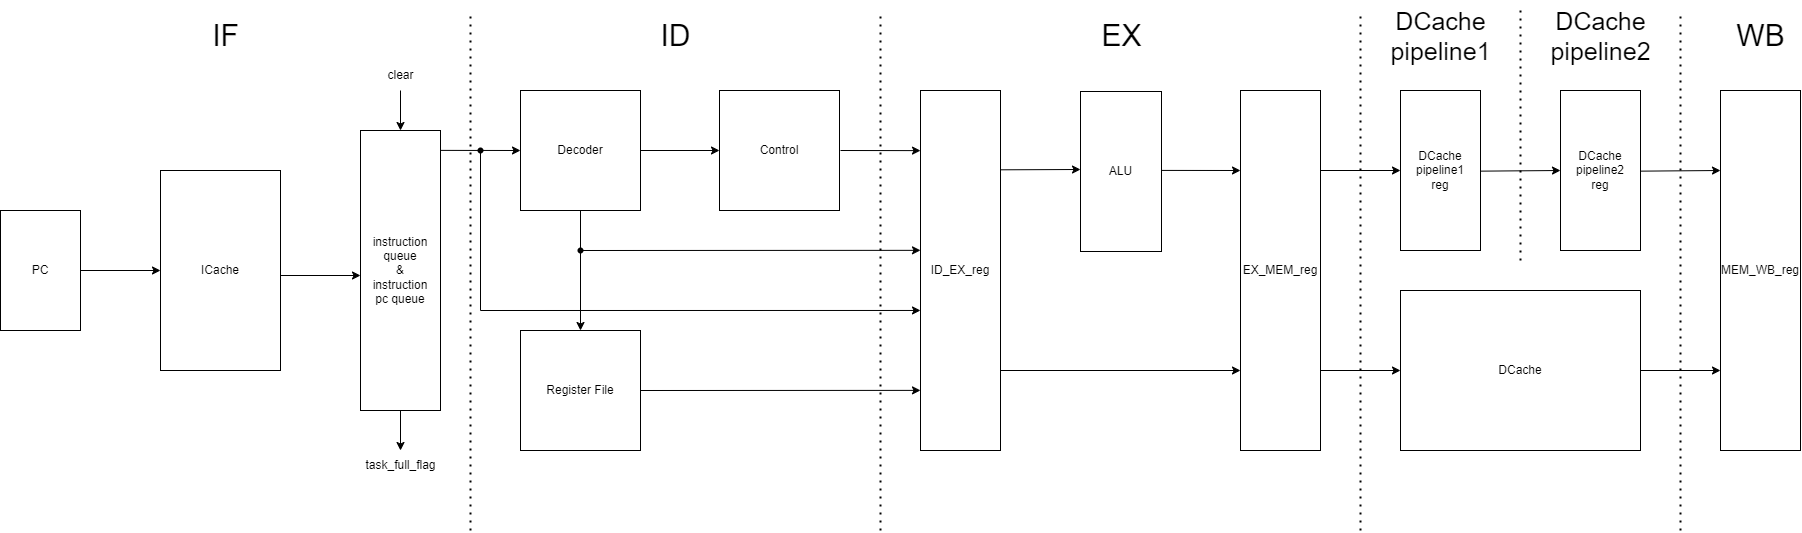

The diagram above was exported from draw.io. Its source (the exported page's mxGraphModel, read from the mxfile embedded in the PNG):
<mxGraphModel dx="2182" dy="1262" grid="1" gridSize="10" guides="1" tooltips="1" connect="1" arrows="1" fold="1" page="1" pageScale="1" pageWidth="3300" pageHeight="4681" math="0" shadow="0">
  <root>
    <mxCell id="0" />
    <mxCell id="1" parent="0" />
    <mxCell id="9IS23HHsIPEgt8DuQFEy-1" value="PC" style="rounded=0;whiteSpace=wrap;html=1;" parent="1" vertex="1">
      <mxGeometry x="200" y="240" width="80" height="120" as="geometry" />
    </mxCell>
    <mxCell id="9IS23HHsIPEgt8DuQFEy-14" value="ICache" style="rounded=0;whiteSpace=wrap;html=1;" parent="1" vertex="1">
      <mxGeometry x="360" y="200" width="120" height="200" as="geometry" />
    </mxCell>
    <mxCell id="lyLXSziRKh-G23-z7rGk-4" value="instruction&lt;br&gt;queue&lt;br&gt;&amp;amp;&lt;br&gt;instruction&lt;br&gt;pc queue" style="rounded=0;whiteSpace=wrap;html=1;" parent="1" vertex="1">
      <mxGeometry x="560" y="160" width="80" height="280" as="geometry" />
    </mxCell>
    <mxCell id="lyLXSziRKh-G23-z7rGk-5" value="" style="endArrow=classic;html=1;rounded=0;entryX=0;entryY=0.571;entryDx=0;entryDy=0;entryPerimeter=0;" parent="1" edge="1">
      <mxGeometry width="50" height="50" relative="1" as="geometry">
        <mxPoint x="480" y="305" as="sourcePoint" />
        <mxPoint x="560" y="305" as="targetPoint" />
      </mxGeometry>
    </mxCell>
    <mxCell id="lyLXSziRKh-G23-z7rGk-9" value="ID_EX_reg" style="rounded=0;whiteSpace=wrap;html=1;" parent="1" vertex="1">
      <mxGeometry x="1120" y="120" width="80" height="360" as="geometry" />
    </mxCell>
    <mxCell id="lyLXSziRKh-G23-z7rGk-10" value="" style="endArrow=classic;html=1;rounded=0;" parent="1" edge="1">
      <mxGeometry width="50" height="50" relative="1" as="geometry">
        <mxPoint x="1200" y="199.31" as="sourcePoint" />
        <mxPoint x="1280" y="199" as="targetPoint" />
      </mxGeometry>
    </mxCell>
    <mxCell id="NHa7QmevoI0Q3g3Lzanj-1" value="" style="endArrow=classic;html=1;rounded=0;" parent="1" edge="1">
      <mxGeometry width="50" height="50" relative="1" as="geometry">
        <mxPoint x="1200" y="400" as="sourcePoint" />
        <mxPoint x="1440" y="400" as="targetPoint" />
      </mxGeometry>
    </mxCell>
    <mxCell id="NHa7QmevoI0Q3g3Lzanj-2" value="EX_MEM_reg" style="rounded=0;whiteSpace=wrap;html=1;" parent="1" vertex="1">
      <mxGeometry x="1440" y="120" width="80" height="360" as="geometry" />
    </mxCell>
    <mxCell id="NHa7QmevoI0Q3g3Lzanj-3" value="" style="endArrow=classic;html=1;rounded=0;" parent="1" edge="1">
      <mxGeometry width="50" height="50" relative="1" as="geometry">
        <mxPoint x="1361" y="199.91" as="sourcePoint" />
        <mxPoint x="1440" y="200" as="targetPoint" />
      </mxGeometry>
    </mxCell>
    <mxCell id="NHa7QmevoI0Q3g3Lzanj-4" value="" style="endArrow=classic;html=1;rounded=0;" parent="1" edge="1">
      <mxGeometry width="50" height="50" relative="1" as="geometry">
        <mxPoint x="1520" y="400" as="sourcePoint" />
        <mxPoint x="1600" y="400" as="targetPoint" />
      </mxGeometry>
    </mxCell>
    <mxCell id="NHa7QmevoI0Q3g3Lzanj-5" value="DCache" style="rounded=0;whiteSpace=wrap;html=1;" parent="1" vertex="1">
      <mxGeometry x="1600" y="320" width="240" height="160" as="geometry" />
    </mxCell>
    <mxCell id="NHa7QmevoI0Q3g3Lzanj-6" value="" style="endArrow=classic;html=1;rounded=0;" parent="1" edge="1">
      <mxGeometry width="50" height="50" relative="1" as="geometry">
        <mxPoint x="1520" y="200" as="sourcePoint" />
        <mxPoint x="1600" y="200" as="targetPoint" />
      </mxGeometry>
    </mxCell>
    <mxCell id="NHa7QmevoI0Q3g3Lzanj-7" value="DCache&lt;br&gt;pipeline1&lt;br&gt;reg" style="rounded=0;whiteSpace=wrap;html=1;" parent="1" vertex="1">
      <mxGeometry x="1600" y="120" width="80" height="160" as="geometry" />
    </mxCell>
    <mxCell id="NHa7QmevoI0Q3g3Lzanj-8" value="" style="endArrow=classic;html=1;rounded=0;" parent="1" edge="1">
      <mxGeometry width="50" height="50" relative="1" as="geometry">
        <mxPoint x="1680" y="200.64" as="sourcePoint" />
        <mxPoint x="1760" y="200" as="targetPoint" />
      </mxGeometry>
    </mxCell>
    <mxCell id="NHa7QmevoI0Q3g3Lzanj-9" value="DCache&lt;br&gt;pipeline2&lt;br&gt;reg" style="rounded=0;whiteSpace=wrap;html=1;" parent="1" vertex="1">
      <mxGeometry x="1760" y="120" width="80" height="160" as="geometry" />
    </mxCell>
    <mxCell id="NHa7QmevoI0Q3g3Lzanj-10" value="" style="endArrow=classic;html=1;rounded=0;" parent="1" edge="1">
      <mxGeometry width="50" height="50" relative="1" as="geometry">
        <mxPoint x="1840" y="200.64" as="sourcePoint" />
        <mxPoint x="1920" y="200" as="targetPoint" />
      </mxGeometry>
    </mxCell>
    <mxCell id="NHa7QmevoI0Q3g3Lzanj-11" value="" style="endArrow=classic;html=1;rounded=0;exitX=1;exitY=0.5;exitDx=0;exitDy=0;" parent="1" source="NHa7QmevoI0Q3g3Lzanj-5" edge="1">
      <mxGeometry width="50" height="50" relative="1" as="geometry">
        <mxPoint x="1880" y="399.64" as="sourcePoint" />
        <mxPoint x="1920" y="400" as="targetPoint" />
      </mxGeometry>
    </mxCell>
    <mxCell id="NHa7QmevoI0Q3g3Lzanj-12" value="MEM_WB_reg" style="rounded=0;whiteSpace=wrap;html=1;" parent="1" vertex="1">
      <mxGeometry x="1920" y="120" width="80" height="360" as="geometry" />
    </mxCell>
    <mxCell id="NHa7QmevoI0Q3g3Lzanj-15" value="Decoder" style="rounded=0;whiteSpace=wrap;html=1;" parent="1" vertex="1">
      <mxGeometry x="720" y="120" width="120" height="120" as="geometry" />
    </mxCell>
    <mxCell id="NHa7QmevoI0Q3g3Lzanj-19" value="Register File" style="rounded=0;whiteSpace=wrap;html=1;" parent="1" vertex="1">
      <mxGeometry x="720" y="360" width="120" height="120" as="geometry" />
    </mxCell>
    <mxCell id="NHa7QmevoI0Q3g3Lzanj-21" value="" style="endArrow=classic;html=1;rounded=0;entryX=0.5;entryY=0;entryDx=0;entryDy=0;" parent="1" target="lyLXSziRKh-G23-z7rGk-4" edge="1">
      <mxGeometry width="50" height="50" relative="1" as="geometry">
        <mxPoint x="600" y="120" as="sourcePoint" />
        <mxPoint x="650" y="70" as="targetPoint" />
      </mxGeometry>
    </mxCell>
    <mxCell id="NHa7QmevoI0Q3g3Lzanj-22" value="clear" style="text;html=1;align=center;verticalAlign=middle;resizable=0;points=[];autosize=1;strokeColor=none;fillColor=none;" parent="1" vertex="1">
      <mxGeometry x="575" y="90" width="50" height="30" as="geometry" />
    </mxCell>
    <mxCell id="NHa7QmevoI0Q3g3Lzanj-23" value="" style="endArrow=classic;html=1;rounded=0;" parent="1" edge="1">
      <mxGeometry width="50" height="50" relative="1" as="geometry">
        <mxPoint x="600" y="440" as="sourcePoint" />
        <mxPoint x="600" y="480" as="targetPoint" />
      </mxGeometry>
    </mxCell>
    <mxCell id="NHa7QmevoI0Q3g3Lzanj-24" value="task_full_flag" style="text;html=1;align=center;verticalAlign=middle;resizable=0;points=[];autosize=1;strokeColor=none;fillColor=none;" parent="1" vertex="1">
      <mxGeometry x="555" y="480" width="90" height="30" as="geometry" />
    </mxCell>
    <mxCell id="NHa7QmevoI0Q3g3Lzanj-31" value="Control" style="rounded=0;whiteSpace=wrap;html=1;" parent="1" vertex="1">
      <mxGeometry x="919" y="120" width="120" height="120" as="geometry" />
    </mxCell>
    <mxCell id="JY62IMEIeEuFj0SNt1IX-1" value="ALU" style="rounded=0;whiteSpace=wrap;html=1;" parent="1" vertex="1">
      <mxGeometry x="1280" y="121" width="81" height="160" as="geometry" />
    </mxCell>
    <mxCell id="JY62IMEIeEuFj0SNt1IX-2" value="" style="endArrow=classic;html=1;rounded=0;exitX=1;exitY=0.5;exitDx=0;exitDy=0;" parent="1" source="9IS23HHsIPEgt8DuQFEy-1" edge="1">
      <mxGeometry width="50" height="50" relative="1" as="geometry">
        <mxPoint x="310" y="350" as="sourcePoint" />
        <mxPoint x="360" y="300" as="targetPoint" />
      </mxGeometry>
    </mxCell>
    <mxCell id="JY62IMEIeEuFj0SNt1IX-3" value="" style="endArrow=classic;html=1;rounded=0;entryX=0.5;entryY=0;entryDx=0;entryDy=0;" parent="1" target="NHa7QmevoI0Q3g3Lzanj-19" edge="1">
      <mxGeometry width="50" height="50" relative="1" as="geometry">
        <mxPoint x="780" y="240" as="sourcePoint" />
        <mxPoint x="830" y="190" as="targetPoint" />
      </mxGeometry>
    </mxCell>
    <mxCell id="JY62IMEIeEuFj0SNt1IX-4" value="" style="endArrow=classic;html=1;rounded=0;exitX=1;exitY=0.071;exitDx=0;exitDy=0;exitPerimeter=0;" parent="1" source="lyLXSziRKh-G23-z7rGk-4" edge="1">
      <mxGeometry width="50" height="50" relative="1" as="geometry">
        <mxPoint x="670" y="230" as="sourcePoint" />
        <mxPoint x="720" y="180" as="targetPoint" />
      </mxGeometry>
    </mxCell>
    <mxCell id="JY62IMEIeEuFj0SNt1IX-5" value="" style="endArrow=classic;html=1;rounded=0;entryX=0;entryY=0.5;entryDx=0;entryDy=0;" parent="1" target="NHa7QmevoI0Q3g3Lzanj-31" edge="1">
      <mxGeometry width="50" height="50" relative="1" as="geometry">
        <mxPoint x="840" y="180" as="sourcePoint" />
        <mxPoint x="890" y="130" as="targetPoint" />
      </mxGeometry>
    </mxCell>
    <mxCell id="JY62IMEIeEuFj0SNt1IX-6" value="" style="endArrow=classic;html=1;rounded=0;entryX=0;entryY=0.167;entryDx=0;entryDy=0;entryPerimeter=0;" parent="1" target="lyLXSziRKh-G23-z7rGk-9" edge="1">
      <mxGeometry width="50" height="50" relative="1" as="geometry">
        <mxPoint x="1040" y="180" as="sourcePoint" />
        <mxPoint x="1090" y="130" as="targetPoint" />
      </mxGeometry>
    </mxCell>
    <mxCell id="JY62IMEIeEuFj0SNt1IX-7" value="" style="endArrow=classic;html=1;rounded=0;entryX=0;entryY=0.833;entryDx=0;entryDy=0;entryPerimeter=0;" parent="1" target="lyLXSziRKh-G23-z7rGk-9" edge="1">
      <mxGeometry width="50" height="50" relative="1" as="geometry">
        <mxPoint x="840" y="420" as="sourcePoint" />
        <mxPoint x="890" y="370" as="targetPoint" />
      </mxGeometry>
    </mxCell>
    <mxCell id="JY62IMEIeEuFj0SNt1IX-8" value="" style="endArrow=classic;html=1;rounded=0;entryX=0;entryY=0.444;entryDx=0;entryDy=0;entryPerimeter=0;" parent="1" target="lyLXSziRKh-G23-z7rGk-9" edge="1">
      <mxGeometry width="50" height="50" relative="1" as="geometry">
        <mxPoint x="780" y="280" as="sourcePoint" />
        <mxPoint x="830" y="230" as="targetPoint" />
      </mxGeometry>
    </mxCell>
    <mxCell id="JY62IMEIeEuFj0SNt1IX-9" value="" style="shape=waypoint;sketch=0;fillStyle=solid;size=6;pointerEvents=1;points=[];fillColor=none;resizable=0;rotatable=0;perimeter=centerPerimeter;snapToPoint=1;" parent="1" vertex="1">
      <mxGeometry x="770" y="270" width="20" height="20" as="geometry" />
    </mxCell>
    <mxCell id="JY62IMEIeEuFj0SNt1IX-10" value="" style="endArrow=classic;html=1;rounded=0;entryX=0;entryY=0.611;entryDx=0;entryDy=0;entryPerimeter=0;" parent="1" target="lyLXSziRKh-G23-z7rGk-9" edge="1">
      <mxGeometry width="50" height="50" relative="1" as="geometry">
        <mxPoint x="680" y="180" as="sourcePoint" />
        <mxPoint x="730" y="130" as="targetPoint" />
        <Array as="points">
          <mxPoint x="680" y="340" />
        </Array>
      </mxGeometry>
    </mxCell>
    <mxCell id="JY62IMEIeEuFj0SNt1IX-11" value="" style="shape=waypoint;sketch=0;fillStyle=solid;size=6;pointerEvents=1;points=[];fillColor=none;resizable=0;rotatable=0;perimeter=centerPerimeter;snapToPoint=1;" parent="1" vertex="1">
      <mxGeometry x="670" y="170" width="20" height="20" as="geometry" />
    </mxCell>
    <mxCell id="jFIQat7Crx3CPwh84MAz-1" value="" style="endArrow=none;dashed=1;html=1;dashPattern=1 3;strokeWidth=2;rounded=0;" edge="1" parent="1">
      <mxGeometry width="50" height="50" relative="1" as="geometry">
        <mxPoint x="670" y="560" as="sourcePoint" />
        <mxPoint x="670" y="40" as="targetPoint" />
      </mxGeometry>
    </mxCell>
    <mxCell id="jFIQat7Crx3CPwh84MAz-2" value="" style="endArrow=none;dashed=1;html=1;dashPattern=1 3;strokeWidth=2;rounded=0;" edge="1" parent="1">
      <mxGeometry width="50" height="50" relative="1" as="geometry">
        <mxPoint x="1080" y="560" as="sourcePoint" />
        <mxPoint x="1080" y="40" as="targetPoint" />
      </mxGeometry>
    </mxCell>
    <mxCell id="jFIQat7Crx3CPwh84MAz-5" value="" style="endArrow=none;dashed=1;html=1;dashPattern=1 3;strokeWidth=2;rounded=0;" edge="1" parent="1">
      <mxGeometry width="50" height="50" relative="1" as="geometry">
        <mxPoint x="1560" y="560" as="sourcePoint" />
        <mxPoint x="1560" y="40" as="targetPoint" />
      </mxGeometry>
    </mxCell>
    <mxCell id="jFIQat7Crx3CPwh84MAz-6" value="" style="endArrow=none;dashed=1;html=1;dashPattern=1 3;strokeWidth=2;rounded=0;" edge="1" parent="1">
      <mxGeometry width="50" height="50" relative="1" as="geometry">
        <mxPoint x="1880" y="560" as="sourcePoint" />
        <mxPoint x="1880" y="40" as="targetPoint" />
      </mxGeometry>
    </mxCell>
    <mxCell id="jFIQat7Crx3CPwh84MAz-8" value="&lt;font style=&quot;font-size: 30px;&quot;&gt;IF&lt;/font&gt;" style="text;html=1;align=center;verticalAlign=middle;resizable=0;points=[];autosize=1;strokeColor=none;fillColor=none;" vertex="1" parent="1">
      <mxGeometry x="400" y="40" width="50" height="50" as="geometry" />
    </mxCell>
    <mxCell id="jFIQat7Crx3CPwh84MAz-9" value="&lt;font style=&quot;font-size: 30px;&quot;&gt;ID&lt;/font&gt;" style="text;html=1;align=center;verticalAlign=middle;resizable=0;points=[];autosize=1;strokeColor=none;fillColor=none;" vertex="1" parent="1">
      <mxGeometry x="850" y="40" width="50" height="50" as="geometry" />
    </mxCell>
    <mxCell id="jFIQat7Crx3CPwh84MAz-11" value="&lt;font style=&quot;font-size: 30px;&quot;&gt;EX&lt;/font&gt;" style="text;html=1;align=center;verticalAlign=middle;resizable=0;points=[];autosize=1;strokeColor=none;fillColor=none;" vertex="1" parent="1">
      <mxGeometry x="1290.5" y="40" width="60" height="50" as="geometry" />
    </mxCell>
    <mxCell id="jFIQat7Crx3CPwh84MAz-13" value="" style="endArrow=none;dashed=1;html=1;dashPattern=1 3;strokeWidth=2;rounded=0;" edge="1" parent="1">
      <mxGeometry width="50" height="50" relative="1" as="geometry">
        <mxPoint x="1720" y="290" as="sourcePoint" />
        <mxPoint x="1720" y="40" as="targetPoint" />
      </mxGeometry>
    </mxCell>
    <mxCell id="jFIQat7Crx3CPwh84MAz-14" value="&lt;font style=&quot;font-size: 25px;&quot;&gt;DCache&lt;br&gt;pipeline1&lt;/font&gt;" style="text;html=1;align=center;verticalAlign=middle;resizable=0;points=[];autosize=1;strokeColor=none;fillColor=none;" vertex="1" parent="1">
      <mxGeometry x="1580" y="30" width="120" height="70" as="geometry" />
    </mxCell>
    <mxCell id="jFIQat7Crx3CPwh84MAz-15" value="&lt;font style=&quot;font-size: 25px;&quot;&gt;DCache&lt;br&gt;pipeline2&lt;/font&gt;" style="text;html=1;align=center;verticalAlign=middle;resizable=0;points=[];autosize=1;strokeColor=none;fillColor=none;" vertex="1" parent="1">
      <mxGeometry x="1740" y="30" width="120" height="70" as="geometry" />
    </mxCell>
    <mxCell id="jFIQat7Crx3CPwh84MAz-16" value="&lt;font style=&quot;font-size: 30px;&quot;&gt;WB&lt;/font&gt;" style="text;html=1;align=center;verticalAlign=middle;resizable=0;points=[];autosize=1;strokeColor=none;fillColor=none;" vertex="1" parent="1">
      <mxGeometry x="1925" y="40" width="70" height="50" as="geometry" />
    </mxCell>
  </root>
</mxGraphModel>